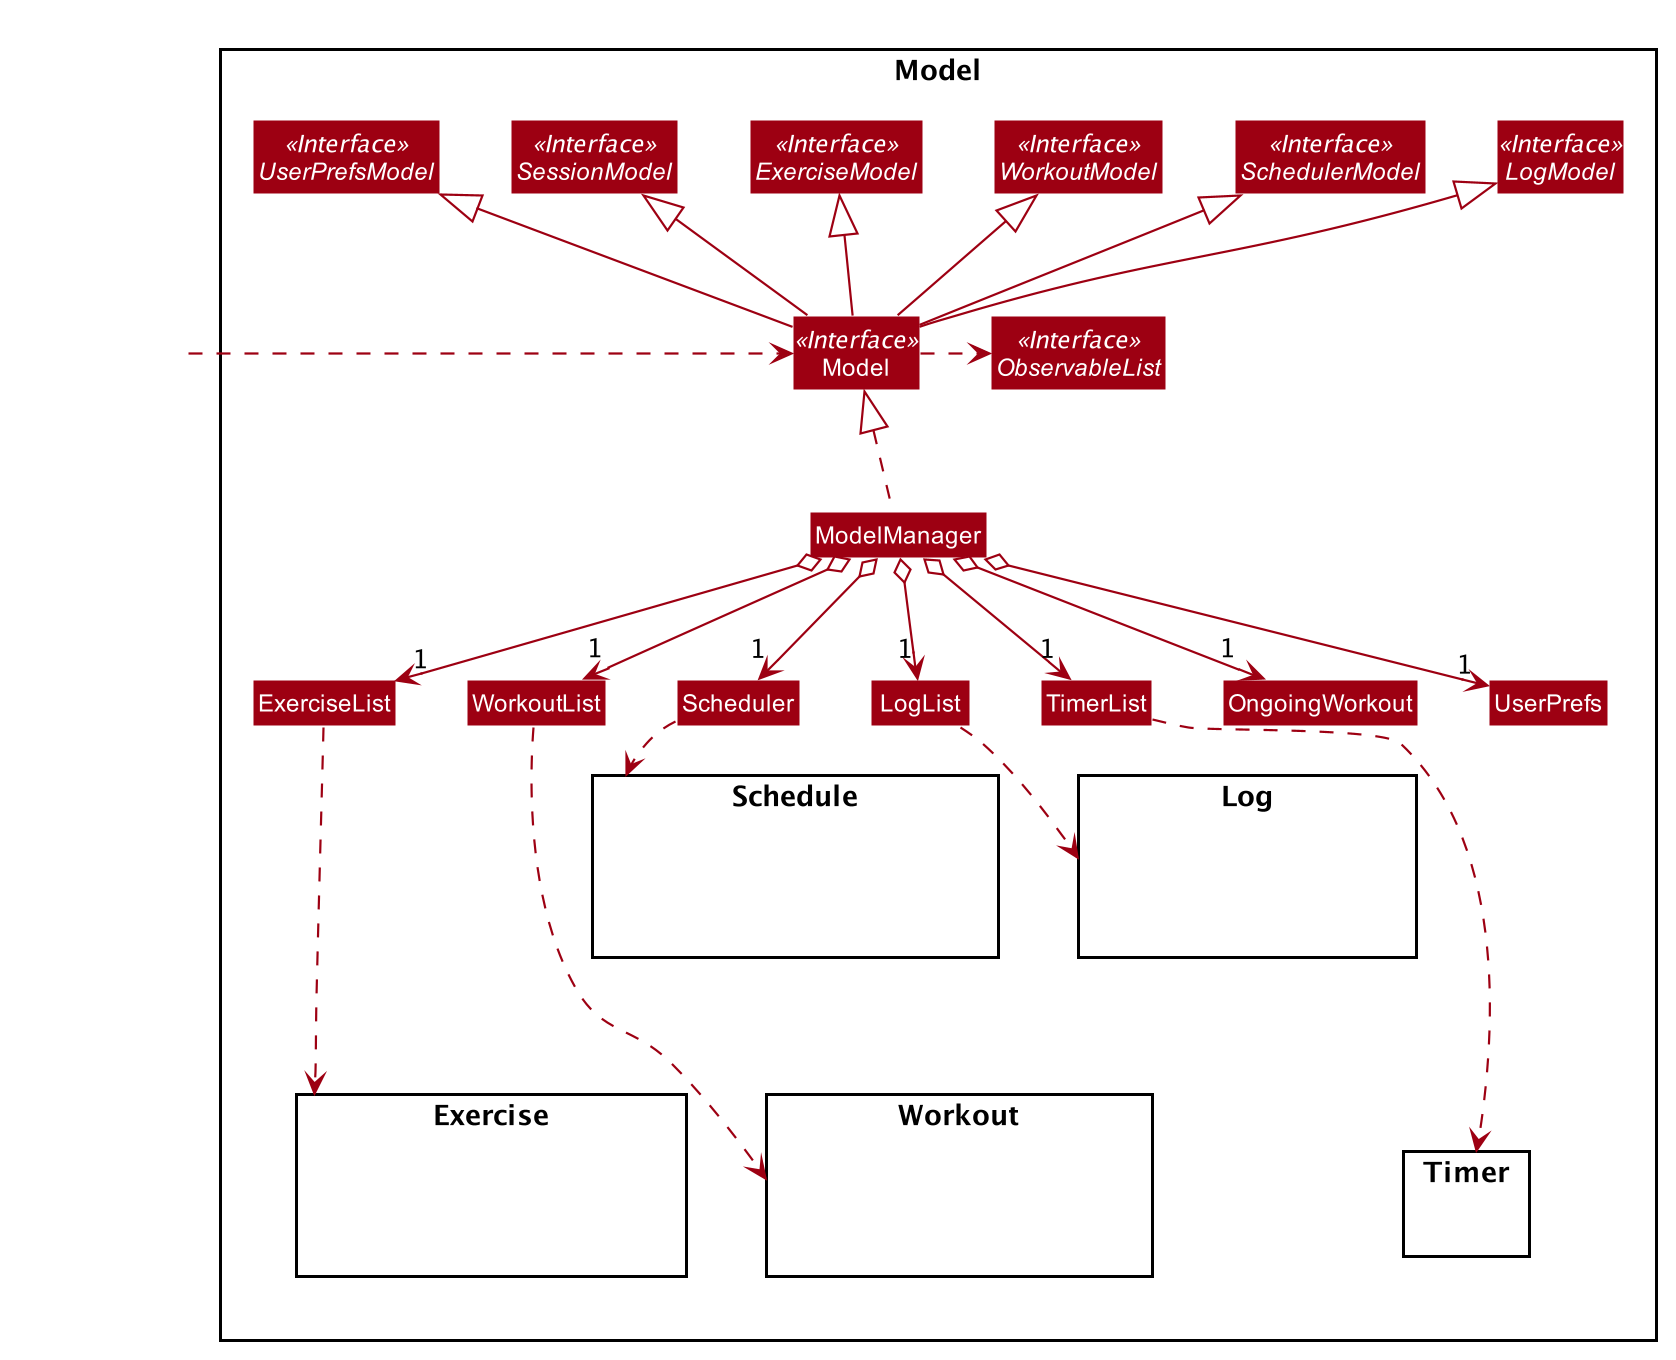

The diagram above was rendered by PlantUML. Its source (embedded in the PNG):
@startuml










skinparam BackgroundColor #FFFFFFF

skinparam Shadowing false

skinparam Class {
    FontColor #FFFFFF
    BorderThickness 1
    BorderColor #FFFFFF
    StereotypeFontColor #FFFFFF
    FontName Arial
}

skinparam Actor {
    BorderColor #000000
    Color #000000
    FontName Arial
}

skinparam Sequence {
    MessageAlign center
    BoxFontSize 15
    BoxPadding 0
    BoxFontColor #FFFFFF
    FontName Arial
}

skinparam Participant {
    FontColor #FFFFFFF
    Padding 20
}

skinparam MinClassWidth 50
skinparam ParticipantPadding 10
skinparam Shadowing false
skinparam DefaultTextAlignment center
skinparam packageStyle Rectangle

hide footbox
hide members
hide circle
skinparam arrowThickness 1.1
skinparam arrowColor #9D0012
skinparam classBackgroundColor #9D0012

Package Model <<Rectangle>> {
    Interface Model <<Interface>>
    Interface UserPrefsModel <<Interface>>
    Interface SessionModel <<Interface>>
    Interface ExerciseModel <<Interface>>
    Interface WorkoutModel <<Interface>>
    Interface SchedulerModel <<Interface>>
    Interface LogModel <<Interface>>
    Interface ObservableList <<Interface>>

    Class ExerciseList
    Class WorkoutList
    Class Scheduler
    Class LogList
    Class TimerList
    Class OngoingWorkout

    Class Model
    Class ModelManager
    Class UserPrefs

    Package Exercise {
        Class HiddenExerciseModel #FFFFFF
    }

    Package Workout {
        Class HiddenWorkoutModel #FFFFFF
    }

    Package Schedule {
        Class HiddenSchedulerModel #FFFFFF
    }

    Package Log {
        Class HiddenLogModel #FFFFFF
    }

    Package Timer {
            Class HiddenLogModel #FFFFFF
    }
}

Class HiddenOutside #FFFFFF
HiddenOutside .right.> Model

Model -up-|> UserPrefsModel
Model -up-|> SessionModel
Model -up-|> ExerciseModel
Model -up-|> WorkoutModel
Model -up-|> SchedulerModel
Model -up-|> LogModel
Model .right.> ObservableList

ModelManager .up.|> Model
ModelManager o--> "1" UserPrefs
ModelManager o--> "1" ExerciseList
ModelManager o--> "1" WorkoutList
ModelManager o--> "1" Scheduler
ModelManager o--> "1" LogList
ModelManager o--> "1" OngoingWorkout
ModelManager o--> "1" TimerList

ExerciseList ...down.> Exercise
WorkoutList ...down.> Workout
Scheduler .down.> Schedule
LogList .down.> Log
TimerList ...down.> Timer
@enduml